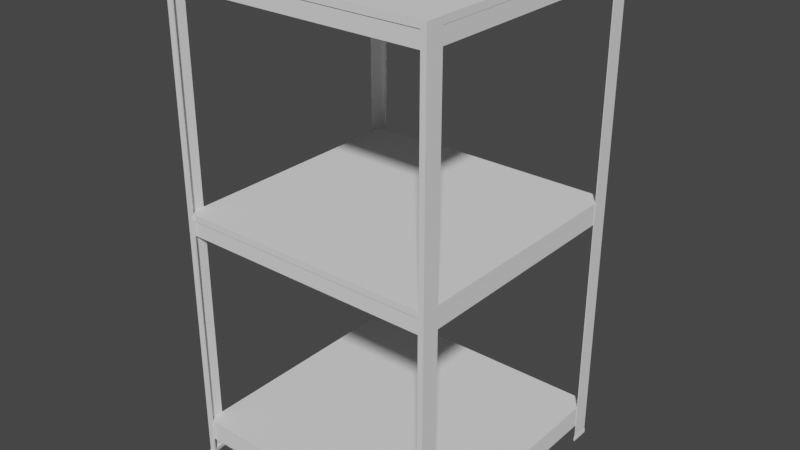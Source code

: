 # Source: industrial_shelving_a.blend  (saved by Blender 3.6.11; exported with 4.5.12 LTS)
import bpy
from mathutils import Matrix  # noqa: F401  (used for matrix-valued properties, if any)

bpy.ops.wm.read_factory_settings(use_empty=True)
scene = bpy.context.scene
scene.name = 'Scene'

# ---- collections
col_collection = bpy.data.collections.new('Collection'); scene.collection.children.link(col_collection)

# ---- world
world_world = bpy.data.worlds.new('World'); scene.world = world_world
world_world.use_nodes = True; world_world.node_tree.nodes.clear()
_N = world_world.node_tree.nodes; _L = world_world.node_tree.links
n0 = _N.new('ShaderNodeOutputWorld'); n0.name = 'World Output'; n0.location = (300, 300)
n1 = _N.new('ShaderNodeBackground'); n1.name = 'Background'; n1.location = (10, 300)
n1.inputs[0].default_value = (0.05088, 0.05088, 0.05088, 1.0)
_L.new(n1.outputs[0], n0.inputs[0])
n0.is_active_output = True
world_world.color = (0.05088, 0.05088, 0.05088)
world_world.use_sun_shadow = False
world_world.sun_shadow_jitter_overblur = 0.0

# ---- meshes
me_industrial_shelving_02 = bpy.data.meshes.new('industrial_shelving_02')
me_industrial_shelving_02.from_pydata([(-0.9838, 0.01581, 0.3057), (-0.9838, 0.0, 0.3057), (-0.9838, 0.0166, 0.304), (-1.004, 1.83, 0.2635), (-0.9635, 1.83, 0.304), (-1.004, 1.83, 0.304), (-0.9635, 0.0166, 0.304), (-1.004, 0.0166, 0.304), (-1.004, 0.0166, 0.2635), (-0.9818, 0.0166, 0.3), (-0.9818, 1.83, 0.3), (-0.9838, 1.83, 0.304), (-1.0, 1.83, 0.2635), (-0.9635, 1.83, 0.3), (-1.0, 1.83, 0.3), (-0.9635, 0.0166, 0.3), (-1.0, 0.0166, 0.3), (-1.0, 0.0166, 0.2635), (-1.006, 0.0, 0.3057), (-0.9618, 0.0, 0.3057), (-1.006, 0.01581, 0.3057), (-1.006, 0.0, 0.2618), (-1.006, 0.01581, 0.2618), (-0.9618, 0.01581, 0.3057), (-0.9848, 0.0, 0.2848), (-0.9618, 0.0, 0.2983), (-0.9848, 0.01581, 0.2848), (-0.9983, 0.0, 0.2618), (-0.9983, 0.01581, 0.2618), (-0.9618, 0.01581, 0.2983), (-0.9742, 0.0, 0.2924), (-0.9924, 0.0, 0.2742), (-0.9924, 0.01581, 0.2742), (-0.9742, 0.01581, 0.2924), (-1.004, 1.83, 0.2838), (-1.004, 0.0166, 0.2838), (-1.0, 1.83, 0.2818), (-1.0, 0.0166, 0.2818), (-1.006, 0.0, 0.2838), (-1.006, 0.01581, 0.2838), (0.9838, 0.01581, 0.3057), (0.9838, 0.0, 0.3057), (0.9838, 0.0166, 0.304), (1.004, 1.83, 0.2635), (0.9635, 1.83, 0.304), (1.004, 1.83, 0.304), (0.9635, 0.0166, 0.304), (1.004, 0.0166, 0.304), (1.004, 0.0166, 0.2635), (0.9818, 0.0166, 0.3), (0.9818, 1.83, 0.3), (0.9838, 1.83, 0.304), (1.0, 1.83, 0.2635), (0.9635, 1.83, 0.3), (1.0, 1.83, 0.3), (0.9635, 0.0166, 0.3), (1.0, 0.0166, 0.3), (1.0, 0.0166, 0.2635), (1.006, 0.0, 0.3057), (0.9618, 0.0, 0.3057), (1.006, 0.01581, 0.3057), (1.006, 0.0, 0.2618), (1.006, 0.01581, 0.2618), (0.9618, 0.01581, 0.3057), (0.9848, 0.0, 0.2848), (0.9618, 0.0, 0.2983), (0.9848, 0.01581, 0.2848), (0.9983, 0.0, 0.2618), (0.9983, 0.01581, 0.2618), (0.9618, 0.01581, 0.2983), (0.9742, 0.0, 0.2924), (0.9924, 0.0, 0.2742), (0.9924, 0.01581, 0.2742), (0.9742, 0.01581, 0.2924), (1.004, 1.83, 0.2838), (1.004, 0.0166, 0.2838), (1.0, 1.83, 0.2818), (1.0, 0.0166, 0.2818), (1.006, 0.0, 0.2838), (1.006, 0.01581, 0.2838), (-0.9838, 0.01581, -0.3057), (-0.9838, 0.0, -0.3057), (-0.9838, 0.0166, -0.304), (-1.004, 1.83, -0.2635), (-0.9635, 1.83, -0.304), (-1.004, 1.83, -0.304), (-0.9635, 0.0166, -0.304), (-1.004, 0.0166, -0.304), (-1.004, 0.0166, -0.2635), (-0.9818, 0.0166, -0.3), (-0.9818, 1.83, -0.3), (-0.9838, 1.83, -0.304), (-1.0, 1.83, -0.2635), (-0.9635, 1.83, -0.3), (-1.0, 1.83, -0.3), (-0.9635, 0.0166, -0.3), (-1.0, 0.0166, -0.3), (-1.0, 0.0166, -0.2635), (-1.006, 0.0, -0.3057), (-0.9618, 0.0, -0.3057), (-1.006, 0.01581, -0.3057), (-1.006, 0.0, -0.2618), (-1.006, 0.01581, -0.2618), (-0.9618, 0.01581, -0.3057), (-0.9848, 0.0, -0.2848), (-0.9618, 0.0, -0.2983), (-0.9848, 0.01581, -0.2848), (-0.9983, 0.0, -0.2618), (-0.9983, 0.01581, -0.2618), (-0.9618, 0.01581, -0.2983), (-0.9742, 0.0, -0.2924), (-0.9924, 0.0, -0.2742), (-0.9924, 0.01581, -0.2742), (-0.9742, 0.01581, -0.2924), (-1.004, 1.83, -0.2838), (-1.004, 0.0166, -0.2838), (-1.0, 1.83, -0.2818), (-1.0, 0.0166, -0.2818), (-1.006, 0.0, -0.2838), (-1.006, 0.01581, -0.2838), (0.9838, 0.01581, -0.3057), (0.9838, 0.0, -0.3057), (0.9838, 0.0166, -0.304), (1.004, 1.83, -0.2635), (0.9635, 1.83, -0.304), (1.004, 1.83, -0.304), (0.9635, 0.0166, -0.304), (1.004, 0.0166, -0.304), (1.004, 0.0166, -0.2635), (0.9818, 0.0166, -0.3), (0.9818, 1.83, -0.3), (0.9838, 1.83, -0.304), (1.0, 1.83, -0.2635), (0.9635, 1.83, -0.3), (1.0, 1.83, -0.3), (0.9635, 0.0166, -0.3), (1.0, 0.0166, -0.3), (1.0, 0.0166, -0.2635), (1.006, 0.0, -0.3057), (0.9618, 0.0, -0.3057), (1.006, 0.01581, -0.3057), (1.006, 0.0, -0.2618), (1.006, 0.01581, -0.2618), (0.9618, 0.01581, -0.3057), (0.9848, 0.0, -0.2848), (0.9618, 0.0, -0.2983), (0.9848, 0.01581, -0.2848), (0.9983, 0.0, -0.2618), (0.9983, 0.01581, -0.2618), (0.9618, 0.01581, -0.2983), (0.9742, 0.0, -0.2924), (0.9924, 0.0, -0.2742), (0.9924, 0.01581, -0.2742), (0.9742, 0.01581, -0.2924), (1.004, 1.83, -0.2838), (1.004, 0.0166, -0.2838), (1.0, 1.83, -0.2818), (1.0, 0.0166, -0.2818), (1.006, 0.0, -0.2838), (1.006, 0.01581, -0.2838), (-0.01539, 1.759, 0.28), (-0.01539, 1.805, 0.28), (-0.01539, 1.759, -0.28), (-0.01539, 1.805, -0.28), (0.01539, 1.759, 0.28), (0.01539, 1.805, 0.28), (0.01539, 1.759, -0.28), (0.01539, 1.805, -0.28), (-1.0, 1.83, -0.3), (1.0, 1.83, 0.3), (1.0, 1.83, -0.3), (-1.0, 1.83, 0.3), (-1.0, 1.805, -0.3), (1.0, 1.805, -0.3), (1.0, 1.805, 0.3), (-1.0, 1.805, 0.3), (-0.9979, 1.749, -0.2979), (0.9979, 1.749, -0.2979), (-0.98, 1.749, -0.28), (0.98, 1.749, -0.28), (-0.9979, 1.805, -0.2979), (0.9979, 1.805, -0.2979), (-0.98, 1.791, -0.28), (0.98, 1.791, -0.28), (-0.9703, 1.805, -0.2703), (0.9703, 1.805, -0.2703), (-0.9703, 1.795, -0.2703), (0.9703, 1.795, -0.2703), (-0.9979, 1.749, 0.2979), (0.9979, 1.749, 0.2979), (-0.98, 1.749, 0.28), (0.98, 1.749, 0.28), (-0.9979, 1.805, 0.2979), (0.9979, 1.805, 0.2979), (-0.98, 1.791, 0.28), (0.98, 1.791, 0.28), (-0.9703, 1.805, 0.2703), (0.9703, 1.805, 0.2703), (-0.9703, 1.795, 0.2703), (0.9703, 1.795, 0.2703), (-0.01539, 0.9184, 0.28), (-0.01539, 0.9652, 0.28), (-0.01539, 0.9184, -0.28), (-0.01539, 0.9652, -0.28), (0.01539, 0.9184, 0.28), (0.01539, 0.9652, 0.28), (0.01539, 0.9184, -0.28), (0.01539, 0.9652, -0.28), (-1.0, 0.9898, -0.3), (1.0, 0.9898, 0.3), (1.0, 0.9898, -0.3), (-1.0, 0.9898, 0.3), (-1.0, 0.9652, -0.3), (1.0, 0.9652, -0.3), (1.0, 0.9652, 0.3), (-1.0, 0.9652, 0.3), (-0.9979, 0.9085, -0.2979), (0.9979, 0.9085, -0.2979), (-0.98, 0.9085, -0.28), (0.98, 0.9085, -0.28), (-0.9979, 0.9652, -0.2979), (0.9979, 0.9652, -0.2979), (-0.98, 0.9506, -0.28), (0.98, 0.9506, -0.28), (-0.9703, 0.9652, -0.2703), (0.9703, 0.9652, -0.2703), (-0.9703, 0.9549, -0.2703), (0.9703, 0.9549, -0.2703), (-0.9979, 0.9085, 0.2979), (0.9979, 0.9085, 0.2979), (-0.98, 0.9085, 0.28), (0.98, 0.9085, 0.28), (-0.9979, 0.9652, 0.2979), (0.9979, 0.9652, 0.2979), (-0.98, 0.9506, 0.28), (0.98, 0.9506, 0.28), (-0.9703, 0.9652, 0.2703), (0.9703, 0.9652, 0.2703), (-0.9703, 0.9549, 0.2703), (0.9703, 0.9549, 0.2703), (-0.01539, 0.07818, 0.28), (-0.01539, 0.125, 0.28), (-0.01539, 0.07818, -0.28), (-0.01539, 0.125, -0.28), (0.01539, 0.07818, 0.28), (0.01539, 0.125, 0.28), (0.01539, 0.07818, -0.28), (0.01539, 0.125, -0.28), (-1.0, 0.1496, -0.3), (1.0, 0.1496, 0.3), (1.0, 0.1496, -0.3), (-1.0, 0.1496, 0.3), (-1.0, 0.125, -0.3), (1.0, 0.125, -0.3), (1.0, 0.125, 0.3), (-1.0, 0.125, 0.3), (-0.9979, 0.06834, -0.2979), (0.9979, 0.06834, -0.2979), (-0.98, 0.06834, -0.28), (0.98, 0.06834, -0.28), (-0.9979, 0.125, -0.2979), (0.9979, 0.125, -0.2979), (-0.98, 0.1104, -0.28), (0.98, 0.1104, -0.28), (-0.9703, 0.125, -0.2703), (0.9703, 0.125, -0.2703), (-0.9703, 0.1147, -0.2703), (0.9703, 0.1147, -0.2703), (-0.9979, 0.06834, 0.2979), (0.9979, 0.06834, 0.2979), (-0.98, 0.06834, 0.28), (0.98, 0.06834, 0.28), (-0.9979, 0.125, 0.2979), (0.9979, 0.125, 0.2979), (-0.98, 0.1104, 0.28), (0.98, 0.1104, 0.28), (-0.9703, 0.125, 0.2703), (0.9703, 0.125, 0.2703), (-0.9703, 0.1147, 0.2703), (0.9703, 0.1147, 0.2703), (-0.01539, 1.759, 0.28), (-0.01539, 1.805, 0.28), (-0.01539, 1.805, -0.28), (-0.01539, 1.759, -0.28), (0.01539, 1.759, -0.28), (0.01539, 1.805, -0.28), (0.01539, 1.805, 0.28), (0.01539, 1.759, 0.28), (-0.01539, 0.9184, 0.28), (-0.01539, 0.9652, 0.28), (-0.01539, 0.9652, -0.28), (-0.01539, 0.9184, -0.28), (0.01539, 0.9184, -0.28), (0.01539, 0.9652, -0.28), (0.01539, 0.9652, 0.28), (0.01539, 0.9184, 0.28), (-0.01539, 0.07818, 0.28), (-0.01539, 0.125, 0.28), (-0.01539, 0.125, -0.28), (-0.01539, 0.07818, -0.28), (0.01539, 0.07818, -0.28), (0.01539, 0.125, -0.28), (0.01539, 0.125, 0.28), (0.01539, 0.07818, 0.28)], [], [(2, 11, 5, 7), (35, 34, 3, 8), (8, 17, 28, 22), (31, 38, 21, 27), (9, 16, 14, 10), (37, 17, 12, 36), (15, 9, 10, 13), (35, 8, 22, 39), (3, 34, 36, 12), (4, 6, 15, 13), (11, 4, 13, 10), (5, 11, 10, 14), (34, 5, 14, 36), (15, 6, 23, 29), (9, 15, 29, 33), (8, 3, 12, 17), (38, 39, 22, 21), (1, 0, 20, 18), (31, 27, 28, 32), (30, 24, 26, 33), (21, 22, 28, 27), (23, 19, 25, 29), (18, 20, 39, 38), (2, 7, 20, 0), (6, 2, 0, 23), (37, 16, 26, 32), (19, 23, 0, 1), (30, 25, 19, 1), (25, 30, 33, 29), (24, 31, 32, 26), (6, 4, 11, 2), (7, 35, 39, 20), (16, 37, 36, 14), (7, 5, 34, 35), (17, 37, 32, 28), (16, 9, 33, 26), (24, 30, 1, 18), (24, 18, 38, 31), (42, 47, 45, 51), (75, 48, 43, 74), (48, 62, 68, 57), (71, 67, 61, 78), (49, 50, 54, 56), (77, 76, 52, 57), (55, 53, 50, 49), (75, 79, 62, 48), (43, 52, 76, 74), (44, 53, 55, 46), (51, 50, 53, 44), (45, 54, 50, 51), (74, 76, 54, 45), (55, 69, 63, 46), (49, 73, 69, 55), (48, 57, 52, 43), (78, 61, 62, 79), (41, 58, 60, 40), (71, 72, 68, 67), (70, 73, 66, 64), (61, 67, 68, 62), (63, 69, 65, 59), (58, 78, 79, 60), (42, 40, 60, 47), (46, 63, 40, 42), (77, 72, 66, 56), (59, 41, 40, 63), (70, 41, 59, 65), (65, 69, 73, 70), (64, 66, 72, 71), (46, 42, 51, 44), (47, 60, 79, 75), (56, 54, 76, 77), (47, 75, 74, 45), (57, 68, 72, 77), (56, 66, 73, 49), (64, 58, 41, 70), (64, 71, 78, 58), (82, 87, 85, 91), (115, 88, 83, 114), (88, 102, 108, 97), (111, 107, 101, 118), (89, 90, 94, 96), (117, 116, 92, 97), (95, 93, 90, 89), (115, 119, 102, 88), (83, 92, 116, 114), (84, 93, 95, 86), (91, 90, 93, 84), (85, 94, 90, 91), (114, 116, 94, 85), (95, 109, 103, 86), (89, 113, 109, 95), (88, 97, 92, 83), (118, 101, 102, 119), (81, 98, 100, 80), (111, 112, 108, 107), (110, 113, 106, 104), (101, 107, 108, 102), (103, 109, 105, 99), (98, 118, 119, 100), (82, 80, 100, 87), (86, 103, 80, 82), (117, 112, 106, 96), (99, 81, 80, 103), (110, 81, 99, 105), (105, 109, 113, 110), (104, 106, 112, 111), (86, 82, 91, 84), (87, 100, 119, 115), (96, 94, 116, 117), (87, 115, 114, 85), (97, 108, 112, 117), (96, 106, 113, 89), (104, 98, 81, 110), (104, 111, 118, 98), (122, 131, 125, 127), (155, 154, 123, 128), (128, 137, 148, 142), (151, 158, 141, 147), (129, 136, 134, 130), (157, 137, 132, 156), (135, 129, 130, 133), (155, 128, 142, 159), (123, 154, 156, 132), (124, 126, 135, 133), (131, 124, 133, 130), (125, 131, 130, 134), (154, 125, 134, 156), (135, 126, 143, 149), (129, 135, 149, 153), (128, 123, 132, 137), (158, 159, 142, 141), (121, 120, 140, 138), (151, 147, 148, 152), (150, 144, 146, 153), (141, 142, 148, 147), (143, 139, 145, 149), (138, 140, 159, 158), (122, 127, 140, 120), (126, 122, 120, 143), (157, 136, 146, 152), (139, 143, 120, 121), (150, 145, 139, 121), (145, 150, 153, 149), (144, 151, 152, 146), (126, 124, 131, 122), (127, 155, 159, 140), (136, 157, 156, 134), (127, 125, 154, 155), (137, 157, 152, 148), (136, 129, 153, 146), (144, 150, 121, 138), (144, 138, 158, 151), (280, 281, 282, 283), (284, 285, 286, 287), (283, 284, 287, 280), (174, 169, 171, 175), (172, 168, 170, 173), (173, 170, 169, 174), (170, 168, 171, 169), (175, 171, 168, 172), (174, 175, 172, 173), (184, 196, 198, 186), (184, 185, 181, 180), (184, 180, 192, 196), (182, 183, 187, 186), (191, 195, 183, 179), (189, 177, 181, 193), (199, 197, 185, 187), (176, 177, 179, 178), (186, 198, 194, 182), (178, 179, 183, 182), (178, 190, 188, 176), (176, 180, 181, 177), (182, 194, 190, 178), (176, 188, 192, 180), (186, 187, 185, 184), (189, 191, 179, 177), (185, 197, 193, 181), (197, 196, 192, 193), (194, 198, 199, 195), (188, 190, 191, 189), (190, 194, 195, 191), (188, 189, 193, 192), (198, 196, 197, 199), (195, 199, 187, 183), (288, 289, 290, 291), (292, 293, 294, 295), (291, 292, 295, 288), (214, 209, 211, 215), (212, 208, 210, 213), (213, 210, 209, 214), (210, 208, 211, 209), (215, 211, 208, 212), (214, 215, 212, 213), (224, 236, 238, 226), (224, 225, 221, 220), (224, 220, 232, 236), (222, 223, 227, 226), (231, 235, 223, 219), (229, 217, 221, 233), (239, 237, 225, 227), (216, 217, 219, 218), (226, 238, 234, 222), (218, 219, 223, 222), (218, 230, 228, 216), (216, 220, 221, 217), (222, 234, 230, 218), (216, 228, 232, 220), (226, 227, 225, 224), (229, 231, 219, 217), (225, 237, 233, 221), (237, 236, 232, 233), (234, 238, 239, 235), (228, 230, 231, 229), (230, 234, 235, 231), (228, 229, 233, 232), (238, 236, 237, 239), (235, 239, 227, 223), (296, 297, 298, 299), (300, 301, 302, 303), (299, 300, 303, 296), (254, 249, 251, 255), (252, 248, 250, 253), (253, 250, 249, 254), (250, 248, 251, 249), (255, 251, 248, 252), (254, 255, 252, 253), (264, 276, 278, 266), (264, 265, 261, 260), (264, 260, 272, 276), (262, 263, 267, 266), (271, 275, 263, 259), (269, 257, 261, 273), (279, 277, 265, 267), (256, 257, 259, 258), (266, 278, 274, 262), (258, 259, 263, 262), (258, 270, 268, 256), (256, 260, 261, 257), (262, 274, 270, 258), (256, 268, 272, 260), (266, 267, 265, 264), (269, 271, 259, 257), (265, 277, 273, 261), (277, 276, 272, 273), (274, 278, 279, 275), (268, 270, 271, 269), (270, 274, 275, 271), (268, 269, 273, 272), (278, 276, 277, 279), (275, 279, 267, 263), (281, 280, 160, 161), (282, 281, 161, 163), (283, 282, 163, 162), (284, 283, 162, 166), (285, 284, 166, 167), (286, 285, 167, 165), (287, 286, 165, 164), (280, 287, 164, 160), (289, 288, 200, 201), (290, 289, 201, 203), (291, 290, 203, 202), (292, 291, 202, 206), (293, 292, 206, 207), (294, 293, 207, 205), (295, 294, 205, 204), (288, 295, 204, 200), (297, 296, 240, 241), (298, 297, 241, 243), (299, 298, 243, 242), (300, 299, 242, 246), (301, 300, 246, 247), (302, 301, 247, 245), (303, 302, 245, 244), (296, 303, 244, 240)])
_uv = me_industrial_shelving_02.uv_layers.new(name='UVMap')
_uv.uv.foreach_set('vector', [0.9645, 0.3547, 0.9645, 0.004886, 0.9684, 0.004886, 0.9684, 0.3547, 0.9723, 0.3547, 0.9723, 0.004886, 0.9762, 0.004886, 0.9762, 0.3547, 0.9883, 0.2413, 0.9883, 0.2422, 0.9879, 0.2422, 0.9879, 0.2409, 0.3814, 0.5593, 0.3789, 0.5611, 0.3789, 0.5569, 0.3803, 0.5569, 0.3626, 0.6554, 0.3626, 0.6519, 0.7125, 0.6519, 0.7125, 0.6554, 0.3626, 0.6484, 0.3626, 0.6449, 0.7125, 0.6449, 0.7125, 0.6484, 0.3626, 0.6589, 0.3626, 0.6554, 0.7125, 0.6554, 0.7125, 0.6589, 0.9882, 0.3392, 0.9882, 0.3434, 0.9878, 0.3434, 0.9878, 0.3392, 0.3704, 0.5987, 0.3665, 0.5987, 0.3669, 0.5979, 0.3704, 0.5979, 0.9606, 0.004886, 0.9606, 0.3547, 0.9598, 0.3547, 0.9598, 0.004886, 0.3626, 0.5948, 0.3626, 0.5909, 0.3634, 0.5909, 0.3634, 0.5944, 0.3626, 0.5987, 0.3626, 0.5948, 0.3634, 0.5944, 0.3634, 0.5979, 0.3665, 0.5987, 0.3626, 0.5987, 0.3634, 0.5979, 0.3669, 0.5979, 0.9883, 0.2528, 0.9883, 0.2537, 0.9879, 0.254, 0.9879, 0.2527, 0.9903, 0.2499, 0.9883, 0.2528, 0.9879, 0.2527, 0.9882, 0.2501, 0.9762, 0.3547, 0.9762, 0.004886, 0.9769, 0.004886, 0.9769, 0.3547, 0.9848, 0.3392, 0.9878, 0.3392, 0.9878, 0.3434, 0.9848, 0.3434, 0.9848, 0.331, 0.9878, 0.331, 0.9878, 0.3351, 0.9848, 0.3351, 0.9852, 0.245, 0.985, 0.2424, 0.9879, 0.2422, 0.9882, 0.2448, 0.9852, 0.2499, 0.9853, 0.2475, 0.9884, 0.2475, 0.9882, 0.2501, 0.9849, 0.241, 0.9879, 0.2409, 0.9879, 0.2422, 0.985, 0.2424, 0.9879, 0.254, 0.9849, 0.2539, 0.985, 0.2525, 0.9879, 0.2527, 0.9848, 0.3351, 0.9878, 0.3351, 0.9878, 0.3392, 0.9848, 0.3392, 0.9882, 0.331, 0.9882, 0.3351, 0.9878, 0.3351, 0.9878, 0.331, 0.9882, 0.3269, 0.9882, 0.331, 0.9878, 0.331, 0.9878, 0.3269, 0.9903, 0.245, 0.9928, 0.2474, 0.9884, 0.2475, 0.9882, 0.2448, 0.9848, 0.3269, 0.9878, 0.3269, 0.9878, 0.331, 0.9848, 0.331, 0.3849, 0.5628, 0.3873, 0.5639, 0.3873, 0.5653, 0.3831, 0.5653, 0.985, 0.2525, 0.9852, 0.2499, 0.9882, 0.2501, 0.9879, 0.2527, 0.9853, 0.2475, 0.9852, 0.245, 0.9882, 0.2448, 0.9884, 0.2475, 0.9606, 0.3547, 0.9606, 0.004886, 0.9645, 0.004886, 0.9645, 0.3547, 0.9882, 0.3351, 0.9882, 0.3392, 0.9878, 0.3392, 0.9878, 0.3351, 0.3626, 0.6519, 0.3626, 0.6484, 0.7125, 0.6484, 0.7125, 0.6519, 0.9684, 0.3547, 0.9684, 0.004886, 0.9723, 0.004886, 0.9723, 0.3547, 0.9883, 0.2422, 0.9903, 0.245, 0.9882, 0.2448, 0.9879, 0.2422, 0.9928, 0.2474, 0.9903, 0.2499, 0.9882, 0.2501, 0.9884, 0.2475, 0.3829, 0.5613, 0.3849, 0.5628, 0.3831, 0.5653, 0.3789, 0.5653, 0.3829, 0.5613, 0.3789, 0.5653, 0.3789, 0.5611, 0.3814, 0.5593, 0.9473, 0.3548, 0.9434, 0.3548, 0.9434, 0.00488, 0.9473, 0.00488, 0.9395, 0.3548, 0.9356, 0.3548, 0.9356, 0.00488, 0.9395, 0.00488, 0.9915, 0.2833, 0.9919, 0.283, 0.9919, 0.2843, 0.9915, 0.2842, 0.3848, 0.5808, 0.3872, 0.5819, 0.3872, 0.5833, 0.383, 0.5833, 0.004881, 0.6084, 0.3548, 0.6084, 0.3548, 0.6119, 0.004881, 0.6119, 0.004881, 0.6154, 0.3548, 0.6154, 0.3548, 0.6189, 0.004881, 0.6189, 0.004881, 0.6049, 0.3548, 0.6049, 0.3548, 0.6084, 0.004881, 0.6084, 0.3886, 0.535, 0.3882, 0.535, 0.3882, 0.5309, 0.3886, 0.5309, 0.3704, 0.6069, 0.3704, 0.6077, 0.3669, 0.6077, 0.3665, 0.6069, 0.9512, 0.00488, 0.952, 0.00488, 0.952, 0.3548, 0.9512, 0.3548, 0.3626, 0.6108, 0.3634, 0.6112, 0.3634, 0.6147, 0.3626, 0.6147, 0.3626, 0.6069, 0.3634, 0.6077, 0.3634, 0.6112, 0.3626, 0.6108, 0.3665, 0.6069, 0.3669, 0.6077, 0.3634, 0.6077, 0.3626, 0.6069, 0.9915, 0.2948, 0.9918, 0.2947, 0.9918, 0.296, 0.9914, 0.2957, 0.9894, 0.292, 0.9915, 0.2922, 0.9918, 0.2947, 0.9915, 0.2948, 0.9356, 0.3548, 0.9348, 0.3548, 0.9348, 0.00488, 0.9356, 0.00488, 0.3851, 0.535, 0.3851, 0.5309, 0.3882, 0.5309, 0.3882, 0.535, 0.3851, 0.5432, 0.3851, 0.5391, 0.3882, 0.5391, 0.3882, 0.5432, 0.9946, 0.287, 0.9915, 0.2868, 0.9919, 0.2843, 0.9947, 0.2845, 0.9946, 0.292, 0.9915, 0.2922, 0.9913, 0.2895, 0.9945, 0.2895, 0.9948, 0.2831, 0.9947, 0.2845, 0.9919, 0.2843, 0.9919, 0.283, 0.9918, 0.296, 0.9918, 0.2947, 0.9948, 0.2946, 0.9948, 0.296, 0.3851, 0.5391, 0.3851, 0.535, 0.3882, 0.535, 0.3882, 0.5391, 0.3886, 0.5432, 0.3882, 0.5432, 0.3882, 0.5391, 0.3886, 0.5391, 0.3886, 0.5474, 0.3882, 0.5474, 0.3882, 0.5432, 0.3886, 0.5432, 0.9895, 0.287, 0.9915, 0.2868, 0.9913, 0.2895, 0.987, 0.2894, 0.3851, 0.5474, 0.3851, 0.5432, 0.3882, 0.5432, 0.3882, 0.5474, 0.3813, 0.5773, 0.3787, 0.5791, 0.3787, 0.5749, 0.3802, 0.5749, 0.9948, 0.2946, 0.9918, 0.2947, 0.9915, 0.2922, 0.9946, 0.292, 0.9945, 0.2895, 0.9913, 0.2895, 0.9915, 0.2868, 0.9946, 0.287, 0.9512, 0.3548, 0.9473, 0.3548, 0.9473, 0.00488, 0.9512, 0.00488, 0.3886, 0.5391, 0.3882, 0.5391, 0.3882, 0.535, 0.3886, 0.535, 0.004881, 0.6119, 0.3548, 0.6119, 0.3548, 0.6154, 0.004881, 0.6154, 0.9434, 0.3548, 0.9395, 0.3548, 0.9395, 0.00488, 0.9434, 0.00488, 0.9915, 0.2842, 0.9919, 0.2843, 0.9915, 0.2868, 0.9895, 0.287, 0.987, 0.2894, 0.9913, 0.2895, 0.9915, 0.2922, 0.9894, 0.292, 0.3828, 0.5793, 0.3787, 0.5833, 0.3787, 0.5791, 0.3813, 0.5773, 0.3828, 0.5793, 0.3848, 0.5808, 0.383, 0.5833, 0.3787, 0.5833, 0.004879, 0.5434, 0.004879, 0.5395, 0.3547, 0.5395, 0.3547, 0.5434, 0.004879, 0.5356, 0.004879, 0.5317, 0.3547, 0.5317, 0.3547, 0.5356, 0.9882, 0.3176, 0.9878, 0.318, 0.9878, 0.3166, 0.9881, 0.3167, 0.3652, 0.563, 0.364, 0.5653, 0.3626, 0.5653, 0.3626, 0.5611, 0.00488, 0.6304, 0.3548, 0.6304, 0.3548, 0.6339, 0.00488, 0.6339, 0.00488, 0.6374, 0.3548, 0.6374, 0.3548, 0.6409, 0.00488, 0.6409, 0.00488, 0.6269, 0.3548, 0.6269, 0.3548, 0.6304, 0.00488, 0.6304, 0.366, 0.535, 0.3656, 0.535, 0.3656, 0.5309, 0.366, 0.5309, 0.3782, 0.5929, 0.379, 0.5929, 0.379, 0.5964, 0.3782, 0.5968, 0.3547, 0.5473, 0.3547, 0.548, 0.004879, 0.548, 0.004879, 0.5473, 0.3821, 0.6007, 0.3825, 0.5999, 0.386, 0.5999, 0.386, 0.6007, 0.3782, 0.6007, 0.379, 0.5999, 0.3825, 0.5999, 0.3821, 0.6007, 0.3782, 0.5968, 0.379, 0.5964, 0.379, 0.5999, 0.3782, 0.6007, 0.9881, 0.3061, 0.9878, 0.3062, 0.9878, 0.3049, 0.9882, 0.3053, 0.9901, 0.309, 0.9881, 0.3087, 0.9878, 0.3062, 0.9881, 0.3061, 0.004879, 0.5317, 0.004879, 0.5309, 0.3547, 0.5309, 0.3547, 0.5317, 0.3625, 0.535, 0.3625, 0.5309, 0.3656, 0.5309, 0.3656, 0.535, 0.3625, 0.5432, 0.3625, 0.5391, 0.3656, 0.5391, 0.3656, 0.5432, 0.985, 0.3139, 0.9881, 0.3141, 0.9878, 0.3166, 0.9848, 0.3165, 0.985, 0.3089, 0.9881, 0.3087, 0.9883, 0.3114, 0.9851, 0.3114, 0.9848, 0.3179, 0.9848, 0.3165, 0.9878, 0.3166, 0.9878, 0.318, 0.9878, 0.3049, 0.9878, 0.3062, 0.9849, 0.3063, 0.9848, 0.3049, 0.3625, 0.5391, 0.3625, 0.535, 0.3656, 0.535, 0.3656, 0.5391, 0.366, 0.5432, 0.3656, 0.5432, 0.3656, 0.5391, 0.366, 0.5391, 0.366, 0.5474, 0.3656, 0.5474, 0.3656, 0.5432, 0.366, 0.5432, 0.9901, 0.3139, 0.9881, 0.3141, 0.9883, 0.3114, 0.9926, 0.3114, 0.3625, 0.5474, 0.3625, 0.5432, 0.3656, 0.5432, 0.3656, 0.5474, 0.3687, 0.5594, 0.3668, 0.5569, 0.3711, 0.5569, 0.3711, 0.5583, 0.9849, 0.3063, 0.9878, 0.3062, 0.9881, 0.3087, 0.985, 0.3089, 0.9851, 0.3114, 0.9883, 0.3114, 0.9881, 0.3141, 0.985, 0.3139, 0.004879, 0.5473, 0.004879, 0.5434, 0.3547, 0.5434, 0.3547, 0.5473, 0.366, 0.5391, 0.3656, 0.5391, 0.3656, 0.535, 0.366, 0.535, 0.00488, 0.6339, 0.3548, 0.6339, 0.3548, 0.6374, 0.00488, 0.6374, 0.004879, 0.5395, 0.004879, 0.5356, 0.3547, 0.5356, 0.3547, 0.5395, 0.9881, 0.3167, 0.9878, 0.3166, 0.9881, 0.3141, 0.9901, 0.3139, 0.9926, 0.3114, 0.9883, 0.3114, 0.9881, 0.3087, 0.9901, 0.309, 0.3666, 0.5609, 0.3626, 0.5569, 0.3668, 0.5569, 0.3687, 0.5594, 0.3666, 0.5609, 0.3652, 0.563, 0.3626, 0.5611, 0.3626, 0.5569, 0.00488, 0.5616, 0.3548, 0.5616, 0.3548, 0.5655, 0.00488, 0.5655, 0.00488, 0.5694, 0.3548, 0.5694, 0.3548, 0.5733, 0.00488, 0.5733, 0.9883, 0.2633, 0.9882, 0.2642, 0.9879, 0.2642, 0.9879, 0.2629, 0.3649, 0.5788, 0.3667, 0.5813, 0.3625, 0.5813, 0.3625, 0.5799, 0.004884, 0.5934, 0.004884, 0.5899, 0.3547, 0.5899, 0.3547, 0.5934, 0.004884, 0.5864, 0.004884, 0.5829, 0.3547, 0.5829, 0.3547, 0.5864, 0.004884, 0.5969, 0.004884, 0.5934, 0.3547, 0.5934, 0.3547, 0.5969, 0.3773, 0.5432, 0.3773, 0.5474, 0.3769, 0.5474, 0.3769, 0.5432, 0.379, 0.6089, 0.379, 0.6128, 0.3782, 0.6124, 0.3782, 0.6089, 0.3548, 0.5577, 0.00488, 0.5577, 0.00488, 0.5569, 0.3548, 0.5569, 0.3751, 0.6167, 0.3712, 0.6167, 0.3712, 0.6159, 0.3747, 0.6159, 0.379, 0.6167, 0.3751, 0.6167, 0.3747, 0.6159, 0.3782, 0.6159, 0.379, 0.6128, 0.379, 0.6167, 0.3782, 0.6159, 0.3782, 0.6124, 0.9883, 0.2748, 0.9883, 0.2757, 0.9879, 0.276, 0.9879, 0.2747, 0.9903, 0.2719, 0.9883, 0.2748, 0.9879, 0.2747, 0.9882, 0.2721, 0.00488, 0.5733, 0.3548, 0.5733, 0.3548, 0.574, 0.00488, 0.574, 0.3738, 0.5432, 0.3769, 0.5432, 0.3769, 0.5474, 0.3738, 0.5474, 0.3738, 0.535, 0.3769, 0.535, 0.3769, 0.5391, 0.3738, 0.5391, 0.9852, 0.267, 0.985, 0.2644, 0.9879, 0.2642, 0.9882, 0.2668, 0.9852, 0.2719, 0.9853, 0.2695, 0.9884, 0.2694, 0.9882, 0.2721, 0.9849, 0.263, 0.9879, 0.2629, 0.9879, 0.2642, 0.985, 0.2644, 0.9879, 0.276, 0.9849, 0.2759, 0.985, 0.2745, 0.9879, 0.2747, 0.3738, 0.5391, 0.3769, 0.5391, 0.3769, 0.5432, 0.3738, 0.5432, 0.3773, 0.535, 0.3773, 0.5391, 0.3769, 0.5391, 0.3769, 0.535, 0.3773, 0.5309, 0.3773, 0.535, 0.3769, 0.535, 0.3769, 0.5309, 0.9903, 0.267, 0.9927, 0.2694, 0.9884, 0.2694, 0.9882, 0.2668, 0.3738, 0.5309, 0.3769, 0.5309, 0.3769, 0.535, 0.3738, 0.535, 0.3684, 0.5753, 0.3695, 0.5729, 0.3709, 0.5729, 0.3709, 0.5771, 0.985, 0.2745, 0.9852, 0.2719, 0.9882, 0.2721, 0.9879, 0.2747, 0.9853, 0.2695, 0.9852, 0.267, 0.9882, 0.2668, 0.9884, 0.2694, 0.00488, 0.5577, 0.3548, 0.5577, 0.3548, 0.5616, 0.00488, 0.5616, 0.3773, 0.5391, 0.3773, 0.5432, 0.3769, 0.5432, 0.3769, 0.5391, 0.004884, 0.5899, 0.004884, 0.5864, 0.3547, 0.5864, 0.3547, 0.5899, 0.00488, 0.5655, 0.3548, 0.5655, 0.3548, 0.5694, 0.00488, 0.5694, 0.9882, 0.2642, 0.9903, 0.267, 0.9882, 0.2668, 0.9879, 0.2642, 0.9927, 0.2694, 0.9903, 0.2719, 0.9882, 0.2721, 0.9884, 0.2694, 0.3669, 0.5773, 0.3684, 0.5753, 0.3709, 0.5771, 0.3709, 0.5813, 0.3669, 0.5773, 0.3709, 0.5813, 0.3667, 0.5813, 0.3649, 0.5788, 0.9045, 0.623, 0.8954, 0.623, 0.8954, 0.5149, 0.9045, 0.5149, 0.9104, 0.5149, 0.9194, 0.5149, 0.9194, 0.623, 0.9104, 0.623, 0.9045, 0.5149, 0.9104, 0.5149, 0.9104, 0.623, 0.9045, 0.623, 0.3955, 0.004886, 0.3955, 0.009641, 0.009635, 0.009638, 0.009635, 0.004886, 0.009634, 0.1301, 0.009634, 0.1254, 0.3955, 0.1254, 0.3955, 0.1301, 0.4002, 0.1254, 0.3955, 0.1254, 0.3955, 0.009641, 0.4002, 0.009641, 0.3955, 0.1254, 0.009634, 0.1254, 0.009635, 0.009638, 0.3955, 0.009641, 0.004881, 0.009638, 0.009635, 0.009638, 0.009634, 0.1254, 0.00488, 0.1254, 0.4081, 0.2729, 0.7939, 0.2729, 0.7939, 0.3886, 0.4081, 0.3886, 0.8742, 0.7947, 0.8742, 0.899, 0.8723, 0.899, 0.8723, 0.7947, 0.01091, 0.8709, 0.3855, 0.8709, 0.3909, 0.8762, 0.005589, 0.8762, 0.01091, 0.6542, 0.00558, 0.6489, 0.1206, 0.6489, 0.1153, 0.6542, 0.3909, 0.695, 0.769, 0.695, 0.7671, 0.697, 0.3927, 0.697, 0.8543, 0.7929, 0.8543, 0.801, 0.7463, 0.801, 0.7463, 0.7929, 0.2426, 0.9538, 0.1277, 0.9538, 0.1277, 0.9429, 0.2426, 0.9429, 0.8524, 0.803, 0.8524, 0.805, 0.7481, 0.805, 0.7481, 0.803, 0.7843, 0.8743, 0.3991, 0.8743, 0.4026, 0.8709, 0.7809, 0.8709, 0.8723, 0.7947, 0.8723, 0.899, 0.8702, 0.9009, 0.8702, 0.7929, 0.3909, 0.6869, 0.769, 0.6869, 0.769, 0.695, 0.3909, 0.695, 0.1171, 0.9803, 0.009038, 0.9803, 0.005579, 0.9769, 0.1205, 0.9769, 0.004887, 0.7778, 0.004887, 0.7669, 0.39, 0.7669, 0.39, 0.7778, 0.8702, 0.7929, 0.8702, 0.9009, 0.8621, 0.9009, 0.8621, 0.7929, 0.9661, 0.9198, 0.8512, 0.9198, 0.8512, 0.9089, 0.9661, 0.9089, 0.3927, 0.697, 0.7671, 0.697, 0.7671, 0.699, 0.3927, 0.699, 0.7213, 0.9749, 0.7178, 0.9783, 0.6099, 0.9783, 0.6064, 0.9749, 0.9606, 0.7629, 0.9606, 0.8672, 0.9552, 0.8725, 0.9552, 0.7576, 0.01091, 0.8289, 0.3856, 0.8289, 0.3909, 0.8342, 0.005589, 0.8342, 0.7688, 0.735, 0.767, 0.737, 0.3926, 0.737, 0.3908, 0.735, 0.3907, 0.9189, 0.3873, 0.9223, 0.00904, 0.9223, 0.005583, 0.9189, 0.7688, 0.7269, 0.7688, 0.735, 0.3908, 0.735, 0.3908, 0.7269, 0.004878, 0.7469, 0.3899, 0.7469, 0.3899, 0.7578, 0.004878, 0.7578, 0.767, 0.737, 0.767, 0.739, 0.3926, 0.739, 0.3926, 0.737, 0.8543, 0.801, 0.8524, 0.803, 0.7481, 0.803, 0.7463, 0.801, 0.9104, 0.3989, 0.9194, 0.3989, 0.9194, 0.507, 0.9104, 0.507, 0.9045, 0.507, 0.8955, 0.507, 0.8955, 0.3989, 0.9045, 0.3989, 0.9104, 0.507, 0.9045, 0.507, 0.9045, 0.3989, 0.9104, 0.3989, 0.009635, 0.3981, 0.009635, 0.3934, 0.3955, 0.3934, 0.3955, 0.3981, 0.3955, 0.2729, 0.3955, 0.2776, 0.009636, 0.2776, 0.009636, 0.2729, 0.004881, 0.2776, 0.009636, 0.2776, 0.009635, 0.3934, 0.004881, 0.3934, 0.009636, 0.2776, 0.3955, 0.2776, 0.3955, 0.3934, 0.009635, 0.3934, 0.4003, 0.3934, 0.3955, 0.3934, 0.3955, 0.2776, 0.4003, 0.2776, 0.3986, 0.5209, 0.7844, 0.5209, 0.7844, 0.6366, 0.3986, 0.6366, 0.6323, 0.7869, 0.7366, 0.7869, 0.7366, 0.7889, 0.6323, 0.7889, 0.7765, 0.8342, 0.4019, 0.8342, 0.3966, 0.8289, 0.7818, 0.8289, 0.9901, 0.1152, 0.9848, 0.1205, 0.9848, 0.005583, 0.9901, 0.0109, 0.3908, 0.715, 0.7689, 0.715, 0.7671, 0.717, 0.3926, 0.717, 0.8125, 0.8129, 0.8206, 0.8129, 0.8206, 0.9209, 0.8125, 0.9209, 0.6187, 0.9429, 0.7337, 0.9429, 0.7337, 0.9538, 0.6187, 0.9538, 0.8226, 0.8147, 0.8246, 0.8147, 0.8246, 0.919, 0.8226, 0.919, 0.784, 0.9103, 0.399, 0.9103, 0.4024, 0.9069, 0.7805, 0.9069, 0.6323, 0.7889, 0.7366, 0.7889, 0.7384, 0.7909, 0.6304, 0.7909, 0.3908, 0.7069, 0.7689, 0.7069, 0.7689, 0.715, 0.3908, 0.715, 0.1316, 0.9769, 0.2397, 0.9769, 0.2432, 0.9803, 0.1281, 0.9803, 0.8579, 0.3989, 0.8689, 0.3989, 0.8689, 0.7839, 0.8579, 0.7839, 0.6304, 0.7909, 0.7384, 0.7909, 0.7384, 0.799, 0.6304, 0.799, 0.8564, 0.9598, 0.7415, 0.9598, 0.7415, 0.9489, 0.8564, 0.9489, 0.3926, 0.717, 0.7671, 0.717, 0.7671, 0.719, 0.3926, 0.719, 0.4839, 0.9783, 0.4873, 0.9749, 0.5954, 0.9749, 0.5988, 0.9783, 0.3729, 0.9629, 0.4773, 0.9629, 0.4826, 0.9682, 0.3676, 0.9682, 0.2425, 0.7869, 0.6168, 0.7869, 0.6221, 0.7922, 0.2372, 0.7922, 0.9388, 0.741, 0.9368, 0.7391, 0.9368, 0.3647, 0.9388, 0.3629, 0.7835, 0.9309, 0.7801, 0.9343, 0.4016, 0.9343, 0.3981, 0.9309, 0.9469, 0.741, 0.9388, 0.741, 0.9388, 0.3629, 0.9469, 0.3629, 0.8876, 0.3989, 0.8876, 0.784, 0.8767, 0.784, 0.8767, 0.3989, 0.9368, 0.7391, 0.9348, 0.7391, 0.9348, 0.3647, 0.9368, 0.3647, 0.8206, 0.8129, 0.8226, 0.8147, 0.8226, 0.919, 0.8206, 0.9209, 0.1209, 0.796, 0.1209, 0.7869, 0.2289, 0.7869, 0.2289, 0.796, 0.2289, 0.8019, 0.2289, 0.8109, 0.1209, 0.8109, 0.1209, 0.8019, 0.2289, 0.796, 0.2289, 0.8019, 0.1209, 0.8019, 0.1209, 0.796, 0.7987, 0.1389, 0.7987, 0.1436, 0.4128, 0.1436, 0.4128, 0.1389, 0.4128, 0.2641, 0.4128, 0.2594, 0.7987, 0.2594, 0.7987, 0.2641, 0.8034, 0.2594, 0.7987, 0.2594, 0.7987, 0.1436, 0.8034, 0.1436, 0.7987, 0.2594, 0.4128, 0.2594, 0.4128, 0.1436, 0.7987, 0.1436, 0.4081, 0.1436, 0.4128, 0.1436, 0.4128, 0.2594, 0.4081, 0.2594, 0.8112, 0.3907, 0.8112, 0.00488, 0.927, 0.00488, 0.927, 0.3907, 0.9735, 0.8531, 0.9735, 0.7488, 0.9755, 0.7488, 0.9755, 0.8531, 0.6163, 0.8202, 0.2417, 0.8202, 0.2363, 0.8149, 0.6216, 0.8149, 0.2359, 0.9629, 0.2412, 0.9682, 0.1263, 0.9682, 0.1316, 0.9629, 0.00488, 0.735, 0.383, 0.735, 0.3811, 0.737, 0.006742, 0.737, 0.9275, 0.8569, 0.9194, 0.8569, 0.9194, 0.7489, 0.9275, 0.7489, 0.8433, 0.8129, 0.8433, 0.9278, 0.8324, 0.9278, 0.8324, 0.8129, 0.9173, 0.8551, 0.9154, 0.8551, 0.9154, 0.7508, 0.9173, 0.7508, 0.7832, 0.8983, 0.3982, 0.8983, 0.4017, 0.8949, 0.7797, 0.8949, 0.9755, 0.8531, 0.9755, 0.7488, 0.9775, 0.7469, 0.9775, 0.8549, 0.00488, 0.7269, 0.383, 0.7269, 0.383, 0.735, 0.00488, 0.735, 0.991, 0.9691, 0.991, 0.861, 0.9945, 0.8576, 0.9945, 0.9726, 0.9657, 0.748, 0.9548, 0.748, 0.9548, 0.3629, 0.9657, 0.3629, 0.9775, 0.8549, 0.9775, 0.7469, 0.9856, 0.7469, 0.9856, 0.8549, 0.004881, 0.9429, 0.1199, 0.9429, 0.1199, 0.9538, 0.004881, 0.9538, 0.006742, 0.737, 0.3811, 0.737, 0.3811, 0.739, 0.006742, 0.739, 0.7311, 0.9723, 0.7346, 0.9689, 0.8426, 0.9689, 0.8461, 0.9723, 0.9894, 0.2313, 0.9894, 0.1269, 0.9947, 0.1216, 0.9947, 0.2366, 0.6169, 0.8062, 0.2425, 0.8062, 0.2372, 0.8009, 0.6222, 0.8009, 0.3908, 0.6709, 0.3927, 0.6689, 0.767, 0.6689, 0.7688, 0.6709, 0.3906, 0.8949, 0.3871, 0.8983, 0.009041, 0.8983, 0.005585, 0.8949, 0.3908, 0.679, 0.3908, 0.6709, 0.7688, 0.6709, 0.7688, 0.679, 0.3977, 0.7469, 0.7828, 0.7469, 0.7828, 0.7578, 0.3977, 0.7578, 0.3927, 0.6689, 0.3927, 0.6669, 0.767, 0.6669, 0.767, 0.6689, 0.9194, 0.8569, 0.9173, 0.8551, 0.9173, 0.7508, 0.9194, 0.7489, 0.8954, 0.623, 0.9045, 0.623, 0.9045, 0.623, 0.8954, 0.623, 0.8954, 0.5149, 0.8954, 0.623, 0.8954, 0.623, 0.8954, 0.5149, 0.9045, 0.5149, 0.8954, 0.5149, 0.8954, 0.5149, 0.9045, 0.5149, 0.9104, 0.5149, 0.9045, 0.5149, 0.9045, 0.5149, 0.9104, 0.5149, 0.9194, 0.5149, 0.9104, 0.5149, 0.9104, 0.5149, 0.9194, 0.5149, 0.9194, 0.623, 0.9194, 0.5149, 0.9194, 0.5149, 0.9194, 0.623, 0.9104, 0.623, 0.9194, 0.623, 0.9194, 0.623, 0.9104, 0.623, 0.9045, 0.623, 0.9104, 0.623, 0.9104, 0.623, 0.9045, 0.623, 0.9194, 0.3989, 0.9104, 0.3989, 0.9104, 0.3989, 0.9194, 0.3989, 0.9194, 0.507, 0.9194, 0.3989, 0.9194, 0.3989, 0.9194, 0.507, 0.9104, 0.507, 0.9194, 0.507, 0.9194, 0.507, 0.9104, 0.507, 0.9045, 0.507, 0.9104, 0.507, 0.9104, 0.507, 0.9045, 0.507, 0.8955, 0.507, 0.9045, 0.507, 0.9045, 0.507, 0.8955, 0.507, 0.8955, 0.3989, 0.8955, 0.507, 0.8955, 0.507, 0.8955, 0.3989, 0.9045, 0.3989, 0.8955, 0.3989, 0.8955, 0.3989, 0.9045, 0.3989, 0.9104, 0.3989, 0.9045, 0.3989, 0.9045, 0.3989, 0.9104, 0.3989, 0.1209, 0.7869, 0.1209, 0.796, 0.1209, 0.796, 0.1209, 0.7869, 0.2289, 0.7869, 0.1209, 0.7869, 0.1209, 0.7869, 0.2289, 0.7869, 0.2289, 0.796, 0.2289, 0.7869, 0.2289, 0.7869, 0.2289, 0.796, 0.2289, 0.8019, 0.2289, 0.796, 0.2289, 0.796, 0.2289, 0.8019, 0.2289, 0.8109, 0.2289, 0.8019, 0.2289, 0.8019, 0.2289, 0.8109, 0.1209, 0.8109, 0.2289, 0.8109, 0.2289, 0.8109, 0.1209, 0.8109, 0.1209, 0.8019, 0.1209, 0.8109, 0.1209, 0.8109, 0.1209, 0.8019, 0.1209, 0.796, 0.1209, 0.8019, 0.1209, 0.8019, 0.1209, 0.796])
me_industrial_shelving_02.update()
me_industrial_shelving_02.normals_split_custom_set([tuple(v) for v in zip(*[iter([0.0, 0.0, 1.0, 0.0, 0.0, 1.0, 0.0, 0.0, 1.0, 0.0, 0.0, 1.0, -1.0, 0.0, 0.0, -1.0, 0.0, 0.0, -1.0, 0.0, 0.0, -1.0, 0.0, 0.0, 0.0, 0.9076, -0.4199, 0.0, 0.9076, -0.4199, 0.0, 0.9076, -0.4199, 0.0, 0.9076, -0.4199, 0.0, -1.0, 0.0, 0.0, -1.0, 0.0, 0.0, -1.0, 0.0, 0.0, -1.0, 0.0, 0.0, 0.0, -1.0, 0.0, 0.0, -1.0, 0.0, 0.0, -1.0, 0.0, 0.0, -1.0, 1.0, 0.0, 0.0, 1.0, 0.0, 0.0, 1.0, 0.0, 0.0, 1.0, 0.0, 0.0, 0.0, 0.0, -1.0, 0.0, 0.0, -1.0, 0.0, 0.0, -1.0, 0.0, 0.0, -1.0, -0.4198, 0.9076, 0.0, -0.4198, 0.9076, 0.0, -0.4198, 0.9076, 0.0, -0.4198, 0.9076, 0.0, 0.0, 1.0, 0.0, 0.0, 1.0, 0.0, 0.0, 1.0, 0.0, 0.0, 1.0, 0.0, 1.0, 0.0, 0.0, 1.0, 0.0, 0.0, 1.0, 0.0, 0.0, 1.0, 0.0, 0.0, 0.0, 1.0, 0.0, 0.0, 1.0, 0.0, 0.0, 1.0, 0.0, 0.0, 1.0, 0.0, 0.0, 1.0, 0.0, 0.0, 1.0, 0.0, 0.0, 1.0, 0.0, 0.0, 1.0, 0.0, 0.0, 1.0, 0.0, 0.0, 1.0, 0.0, 0.0, 1.0, 0.0, 0.0, 1.0, 0.0, 0.4199, 0.9076, 0.0, 0.4199, 0.9076, 0.0, 0.4199, 0.9076, 0.0, 0.4199, 0.9076, 0.0, 0.02707, 0.9897, -0.1404, 0.02707, 0.9897, -0.1404, 0.02707, 0.9897, -0.1404, 0.02707, 0.9897, -0.1404, 0.0, 0.0, -1.0, 0.0, 0.0, -1.0, 0.0, 0.0, -1.0, 0.0, 0.0, -1.0, -1.0, 0.0, 0.0, -1.0, 0.0, 0.0, -1.0, 0.0, 0.0, -1.0, 0.0, 0.0, 0.0, 0.0, 1.0, 0.0, 0.0, 1.0, 0.0, 0.0, 1.0, 0.0, 0.0, 1.0, 0.9023, 0.0, -0.4312, 0.9023, 0.0, -0.4312, 0.9023, 0.0, -0.4312, 0.9023, 0.0, -0.4312, 0.5859, 0.0, -0.8104, 0.5859, 0.0, -0.8104, 0.5859, 0.0, -0.8104, 0.5859, 0.0, -0.8104, 0.0, 0.0, -1.0, 0.0, 0.0, -1.0, 0.0, 0.0, -1.0, 0.0, 0.0, -1.0, 1.0, 0.0, 0.0, 1.0, 0.0, 0.0, 1.0, 0.0, 0.0, 1.0, 0.0, 0.0, -1.0, 0.0, 0.0, -1.0, 0.0, 0.0, -1.0, 0.0, 0.0, -1.0, 0.0, 0.0, 0.0, 0.9076, 0.4199, 0.0, 0.9076, 0.4199, 0.0, 0.9076, 0.4199, 0.0, 0.9076, 0.4199, 0.0, 0.9076, 0.4199, 0.0, 0.9076, 0.4199, 0.0, 0.9076, 0.4199, 0.0, 0.9076, 0.4199, 0.05431, 0.9984, -0.01442, 0.05431, 0.9984, -0.01442, 0.05431, 0.9984, -0.01442, 0.05431, 0.9984, -0.01442, 0.0, 0.0, 1.0, 0.0, 0.0, 1.0, 0.0, 0.0, 1.0, 0.0, 0.0, 1.0, 0.0, -1.0, 0.0, 0.0, -1.0, 0.0, 0.0, -1.0, 0.0, 0.0, -1.0, 0.0, 0.4312, 0.0, -0.9023, 0.4312, 0.0, -0.9023, 0.4312, 0.0, -0.9023, 0.4312, 0.0, -0.9023, 0.8104, 0.0, -0.5859, 0.8104, 0.0, -0.5859, 0.8104, 0.0, -0.5859, 0.8104, 0.0, -0.5859, 0.0, 0.0, 1.0, 0.0, 0.0, 1.0, 0.0, 0.0, 1.0, 0.0, 0.0, 1.0, -0.4198, 0.9076, 0.0, -0.4198, 0.9076, 0.0, -0.4198, 0.9076, 0.0, -0.4198, 0.9076, 0.0, 1.0, 0.0, 0.0, 1.0, 0.0, 0.0, 1.0, 0.0, 0.0, 1.0, 0.0, 0.0, -1.0, 0.0, 0.0, -1.0, 0.0, 0.0, -1.0, 0.0, 0.0, -1.0, 0.0, 0.0, 0.1404, 0.9897, -0.02707, 0.1404, 0.9897, -0.02707, 0.1404, 0.9897, -0.02707, 0.1404, 0.9897, -0.02707, 0.01442, 0.9984, -0.05431, 0.01442, 0.9984, -0.05431, 0.01442, 0.9984, -0.05431, 0.01442, 0.9984, -0.05431, 0.0, -1.0, 0.0, 0.0, -1.0, 0.0, 0.0, -1.0, 0.0, 0.0, -1.0, 0.0, 0.0, -1.0, 0.0, 0.0, -1.0, 0.0, 0.0, -1.0, 0.0, 0.0, -1.0, 0.0, 0.0, 0.0, 1.0, 0.0, 0.0, 1.0, 0.0, 0.0, 1.0, 0.0, 0.0, 1.0, 1.0, 0.0, 0.0, 1.0, 0.0, 0.0, 1.0, 0.0, 0.0, 1.0, 0.0, 0.0, 0.0, 0.9076, -0.4199, 0.0, 0.9076, -0.4199, 0.0, 0.9076, -0.4199, 0.0, 0.9076, -0.4199, 0.0, -1.0, 0.0, 0.0, -1.0, 0.0, 0.0, -1.0, 0.0, 0.0, -1.0, 0.0, 0.0, 0.0, -1.0, 0.0, 0.0, -1.0, 0.0, 0.0, -1.0, 0.0, 0.0, -1.0, -1.0, 0.0, 0.0, -1.0, 0.0, 0.0, -1.0, 0.0, 0.0, -1.0, 0.0, 0.0, 0.0, 0.0, -1.0, 0.0, 0.0, -1.0, 0.0, 0.0, -1.0, 0.0, 0.0, -1.0, 0.4199, 0.9076, 0.0, 0.4199, 0.9076, 0.0, 0.4199, 0.9076, 0.0, 0.4199, 0.9076, 0.0, 0.0, 1.0, 0.0, 0.0, 1.0, 0.0, 0.0, 1.0, 0.0, 0.0, 1.0, 0.0, -1.0, 0.0, 0.0, -1.0, 0.0, 0.0, -1.0, 0.0, 0.0, -1.0, 0.0, 0.0, 0.0, 1.0, 0.0, 0.0, 1.0, 0.0, 0.0, 1.0, 0.0, 0.0, 1.0, 0.0, 0.0, 1.0, -2.119e-05, 0.0, 1.0, -2.119e-05, 0.0, 1.0, -2.119e-05, 0.0, 1.0, -2.119e-05, 0.0, 1.0, 0.0, 0.0, 1.0, 0.0, 0.0, 1.0, 0.0, 0.0, 1.0, 0.0, -0.4199, 0.9076, 0.0, -0.4199, 0.9076, 0.0, -0.4199, 0.9076, 0.0, -0.4199, 0.9076, 0.0, -0.02707, 0.9897, -0.1404, -0.02707, 0.9897, -0.1404, -0.02707, 0.9897, -0.1404, -0.02707, 0.9897, -0.1404, 0.0, 0.0, -1.0, 0.0, 0.0, -1.0, 0.0, 0.0, -1.0, 0.0, 0.0, -1.0, 1.0, 0.0, 0.0, 1.0, 0.0, 0.0, 1.0, 0.0, 0.0, 1.0, 0.0, 0.0, 0.0, 0.0, 1.0, 0.0, 0.0, 1.0, 0.0, 0.0, 1.0, 0.0, 0.0, 1.0, -0.9023, 0.0, -0.4312, -0.9023, 0.0, -0.4312, -0.9023, 0.0, -0.4312, -0.9023, 0.0, -0.4312, -0.5859, 0.0, -0.8104, -0.5859, 0.0, -0.8104, -0.5859, 0.0, -0.8104, -0.5859, 0.0, -0.8104, 0.0, 0.0, -1.0, 0.0, 0.0, -1.0, 0.0, 0.0, -1.0, 0.0, 0.0, -1.0, -1.0, 0.0, 0.0, -1.0, 0.0, 0.0, -1.0, 0.0, 0.0, -1.0, 0.0, 0.0, 1.0, 0.0, 0.0, 1.0, 0.0, 0.0, 1.0, 0.0, 0.0, 1.0, 0.0, 0.0, 0.0, 0.9076, 0.4199, 0.0, 0.9076, 0.4199, 0.0, 0.9076, 0.4199, 0.0, 0.9076, 0.4199, 0.0, 0.9076, 0.4199, 0.0, 0.9076, 0.4199, 0.0, 0.9076, 0.4199, 0.0, 0.9076, 0.4199, -0.05431, 0.9984, -0.01442, -0.05431, 0.9984, -0.01442, -0.05431, 0.9984, -0.01442, -0.05431, 0.9984, -0.01442, 0.0, 0.0, 1.0, 0.0, 0.0, 1.0, 0.0, 0.0, 1.0, 0.0, 0.0, 1.0, 0.0, -1.0, 0.0, 0.0, -1.0, 0.0, 0.0, -1.0, 0.0, 0.0, -1.0, 0.0, -0.4312, 0.0, -0.9023, -0.4312, 0.0, -0.9023, -0.4312, 0.0, -0.9023, -0.4312, 0.0, -0.9023, -0.8104, 0.0, -0.5859, -0.8104, 0.0, -0.5859, -0.8104, 0.0, -0.5859, -0.8104, 0.0, -0.5859, 0.0, 0.0, 1.0, 0.0, 0.0, 1.0, 0.0, 0.0, 1.0, 0.0, 0.0, 1.0, 0.4198, 0.9076, 0.0, 0.4198, 0.9076, 0.0, 0.4198, 0.9076, 0.0, 0.4198, 0.9076, 0.0, -1.0, 0.0, 0.0, -1.0, 0.0, 0.0, -1.0, 0.0, 0.0, -1.0, 0.0, 0.0, 1.0, 0.0, 0.0, 1.0, 0.0, 0.0, 1.0, 0.0, 0.0, 1.0, 0.0, 0.0, -0.1404, 0.9897, -0.02707, -0.1404, 0.9897, -0.02707, -0.1404, 0.9897, -0.02707, -0.1404, 0.9897, -0.02707, -0.01442, 0.9984, -0.05431, -0.01442, 0.9984, -0.05431, -0.01442, 0.9984, -0.05431, -0.01442, 0.9984, -0.05431, 0.0, -1.0, 0.0, 0.0, -1.0, 0.0, 0.0, -1.0, 0.0, 0.0, -1.0, 0.0, 0.0, -1.0, 0.0, 0.0, -1.0, 0.0, 0.0, -1.0, 0.0, 0.0, -1.0, 0.0, 0.0, 0.0, -1.0, 0.0, 0.0, -1.0, 0.0, 0.0, -1.0, 0.0, 0.0, -1.0, -1.0, 0.0, 0.0, -1.0, 0.0, 0.0, -1.0, 0.0, 0.0, -1.0, 0.0, 0.0, 0.0, 0.9076, 0.4199, 0.0, 0.9076, 0.4199, 0.0, 0.9076, 0.4199, 0.0, 0.9076, 0.4199, 0.0, -1.0, 0.0, 0.0, -1.0, 0.0, 0.0, -1.0, 0.0, 0.0, -1.0, 0.0, 0.0, 0.0, 1.0, 0.0, 0.0, 1.0, 0.0, 0.0, 1.0, 0.0, 0.0, 1.0, 1.0, 0.0, 0.0, 1.0, 0.0, 0.0, 1.0, 0.0, 0.0, 1.0, 0.0, 0.0, 0.0, 0.0, 1.0, 0.0, 0.0, 1.0, 0.0, 0.0, 1.0, 0.0, 0.0, 1.0, -0.4199, 0.9076, 0.0, -0.4199, 0.9076, 0.0, -0.4199, 0.9076, 0.0, -0.4199, 0.9076, 0.0, 0.0, 1.0, 0.0, 0.0, 1.0, 0.0, 0.0, 1.0, 0.0, 0.0, 1.0, 0.0, 1.0, 0.0, 0.0, 1.0, 0.0, 0.0, 1.0, 0.0, 0.0, 1.0, 0.0, 0.0, 0.0, 1.0, 0.0, 0.0, 1.0, 0.0, 0.0, 1.0, 0.0, 0.0, 1.0, 0.0, 0.0, 1.0, 2.119e-05, 0.0, 1.0, 2.119e-05, 0.0, 1.0, 2.119e-05, 0.0, 1.0, 2.119e-05, 0.0, 1.0, 0.0, 0.0, 1.0, 0.0, 0.0, 1.0, 0.0, 0.0, 1.0, 0.0, 0.4199, 0.9076, 0.0, 0.4199, 0.9076, 0.0, 0.4199, 0.9076, 0.0, 0.4199, 0.9076, 0.0, 0.02707, 0.9897, 0.1404, 0.02707, 0.9897, 0.1404, 0.02707, 0.9897, 0.1404, 0.02707, 0.9897, 0.1404, 0.0, 0.0, 1.0, 0.0, 0.0, 1.0, 0.0, 0.0, 1.0, 0.0, 0.0, 1.0, -1.0, 0.0, 0.0, -1.0, 0.0, 0.0, -1.0, 0.0, 0.0, -1.0, 0.0, 0.0, 0.0, 0.0, -1.0, 0.0, 0.0, -1.0, 0.0, 0.0, -1.0, 0.0, 0.0, -1.0, 0.9023, 0.0, 0.4312, 0.9023, 0.0, 0.4312, 0.9023, 0.0, 0.4312, 0.9023, 0.0, 0.4312, 0.5859, 0.0, 0.8104, 0.5859, 0.0, 0.8104, 0.5859, 0.0, 0.8104, 0.5859, 0.0, 0.8104, 0.0, 0.0, 1.0, 0.0, 0.0, 1.0, 0.0, 0.0, 1.0, 0.0, 0.0, 1.0, 1.0, 0.0, 0.0, 1.0, 0.0, 0.0, 1.0, 0.0, 0.0, 1.0, 0.0, 0.0, -1.0, 0.0, 0.0, -1.0, 0.0, 0.0, -1.0, 0.0, 0.0, -1.0, 0.0, 0.0, 0.0, 0.9076, -0.4199, 0.0, 0.9076, -0.4199, 0.0, 0.9076, -0.4199, 0.0, 0.9076, -0.4199, 0.0, 0.9076, -0.4199, 0.0, 0.9076, -0.4199, 0.0, 0.9076, -0.4199, 0.0, 0.9076, -0.4199, 0.05431, 0.9984, 0.01442, 0.05431, 0.9984, 0.01442, 0.05431, 0.9984, 0.01442, 0.05431, 0.9984, 0.01442, 0.0, 0.0, -1.0, 0.0, 0.0, -1.0, 0.0, 0.0, -1.0, 0.0, 0.0, -1.0, 0.0, -1.0, 0.0, 0.0, -1.0, 0.0, 0.0, -1.0, 0.0, 0.0, -1.0, 0.0, 0.4312, 0.0, 0.9023, 0.4312, 0.0, 0.9023, 0.4312, 0.0, 0.9023, 0.4312, 0.0, 0.9023, 0.8104, 0.0, 0.5859, 0.8104, 0.0, 0.5859, 0.8104, 0.0, 0.5859, 0.8104, 0.0, 0.5859, 0.0, 0.0, -1.0, 0.0, 0.0, -1.0, 0.0, 0.0, -1.0, 0.0, 0.0, -1.0, -0.4198, 0.9076, 0.0, -0.4198, 0.9076, 0.0, -0.4198, 0.9076, 0.0, -0.4198, 0.9076, 0.0, 1.0, 0.0, 0.0, 1.0, 0.0, 0.0, 1.0, 0.0, 0.0, 1.0, 0.0, 0.0, -1.0, 0.0, 0.0, -1.0, 0.0, 0.0, -1.0, 0.0, 0.0, -1.0, 0.0, 0.0, 0.1404, 0.9897, 0.02707, 0.1404, 0.9897, 0.02707, 0.1404, 0.9897, 0.02707, 0.1404, 0.9897, 0.02707, 0.01442, 0.9984, 0.05431, 0.01442, 0.9984, 0.05431, 0.01442, 0.9984, 0.05431, 0.01442, 0.9984, 0.05431, 0.0, -1.0, 0.0, 0.0, -1.0, 0.0, 0.0, -1.0, 0.0, 0.0, -1.0, 0.0, 0.0, -1.0, 0.0, 0.0, -1.0, 0.0, 0.0, -1.0, 0.0, 0.0, -1.0, 0.0, 0.0, 0.0, -1.0, 0.0, 0.0, -1.0, 0.0, 0.0, -1.0, 0.0, 0.0, -1.0, 1.0, 0.0, 0.0, 1.0, 0.0, 0.0, 1.0, 0.0, 0.0, 1.0, 0.0, 0.0, 0.0, 0.9076, 0.4199, 0.0, 0.9076, 0.4199, 0.0, 0.9076, 0.4199, 0.0, 0.9076, 0.4199, 0.0, -1.0, 0.0, 0.0, -1.0, 0.0, 0.0, -1.0, 0.0, 0.0, -1.0, 0.0, 0.0, 0.0, 1.0, 0.0, 0.0, 1.0, 0.0, 0.0, 1.0, 0.0, 0.0, 1.0, -1.0, 0.0, 0.0, -1.0, 0.0, 0.0, -1.0, 0.0, 0.0, -1.0, 0.0, 0.0, 0.0, 0.0, 1.0, 0.0, 0.0, 1.0, 0.0, 0.0, 1.0, 0.0, 0.0, 1.0, 0.4198, 0.9076, 0.0, 0.4198, 0.9076, 0.0, 0.4198, 0.9076, 0.0, 0.4198, 0.9076, 0.0, 0.0, 1.0, 0.0, 0.0, 1.0, 0.0, 0.0, 1.0, 0.0, 0.0, 1.0, 0.0, -1.0, 0.0, 0.0, -1.0, 0.0, 0.0, -1.0, 0.0, 0.0, -1.0, 0.0, 0.0, 0.0, 1.0, 0.0, 0.0, 1.0, 0.0, 0.0, 1.0, 0.0, 0.0, 1.0, 0.0, 0.0, 1.0, 0.0, 0.0, 1.0, 0.0, 0.0, 1.0, 0.0, 0.0, 1.0, 0.0, 0.0, 1.0, 0.0, 0.0, 1.0, 0.0, 0.0, 1.0, 0.0, 0.0, 1.0, 0.0, -0.4199, 0.9076, 0.0, -0.4199, 0.9076, 0.0, -0.4199, 0.9076, 0.0, -0.4199, 0.9076, 0.0, -0.02707, 0.9897, 0.1404, -0.02707, 0.9897, 0.1404, -0.02707, 0.9897, 0.1404, -0.02707, 0.9897, 0.1404, 0.0, 0.0, 1.0, 0.0, 0.0, 1.0, 0.0, 0.0, 1.0, 0.0, 0.0, 1.0, 1.0, 0.0, 0.0, 1.0, 0.0, 0.0, 1.0, 0.0, 0.0, 1.0, 0.0, 0.0, 0.0, 0.0, -1.0, 0.0, 0.0, -1.0, 0.0, 0.0, -1.0, 0.0, 0.0, -1.0, -0.9023, 0.0, 0.4312, -0.9023, 0.0, 0.4312, -0.9023, 0.0, 0.4312, -0.9023, 0.0, 0.4312, -0.5859, 0.0, 0.8104, -0.5859, 0.0, 0.8104, -0.5859, 0.0, 0.8104, -0.5859, 0.0, 0.8104, 0.0, 0.0, 1.0, 0.0, 0.0, 1.0, 0.0, 0.0, 1.0, 0.0, 0.0, 1.0, -1.0, 0.0, 0.0, -1.0, 0.0, 0.0, -1.0, 0.0, 0.0, -1.0, 0.0, 0.0, 1.0, 0.0, 0.0, 1.0, 0.0, 0.0, 1.0, 0.0, 0.0, 1.0, 0.0, 0.0, 0.0, 0.9076, -0.4199, 0.0, 0.9076, -0.4199, 0.0, 0.9076, -0.4199, 0.0, 0.9076, -0.4199, 0.0, 0.9076, -0.4199, 0.0, 0.9076, -0.4199, 0.0, 0.9076, -0.4199, 0.0, 0.9076, -0.4199, -0.05431, 0.9984, 0.01442, -0.05431, 0.9984, 0.01442, -0.05431, 0.9984, 0.01442, -0.05431, 0.9984, 0.01442, 0.0, 0.0, -1.0, 0.0, 0.0, -1.0, 0.0, 0.0, -1.0, 0.0, 0.0, -1.0, 0.0, -1.0, 0.0, 0.0, -1.0, 0.0, 0.0, -1.0, 0.0, 0.0, -1.0, 0.0, -0.4312, 0.0, 0.9023, -0.4312, 0.0, 0.9023, -0.4312, 0.0, 0.9023, -0.4312, 0.0, 0.9023, -0.8104, 0.0, 0.5859, -0.8104, 0.0, 0.5859, -0.8104, 0.0, 0.5859, -0.8104, 0.0, 0.5859, 0.0, 0.0, -1.0, 0.0, 0.0, -1.0, 0.0, 0.0, -1.0, 0.0, 0.0, -1.0, 0.4198, 0.9076, 0.0, 0.4198, 0.9076, 0.0, 0.4198, 0.9076, 0.0, 0.4198, 0.9076, 0.0, -1.0, 0.0, 0.0, -1.0, 0.0, 0.0, -1.0, 0.0, 0.0, -1.0, 0.0, 0.0, 1.0, 0.0, 0.0, 1.0, 0.0, 0.0, 1.0, 0.0, 0.0, 1.0, 0.0, 0.0, -0.1404, 0.9897, 0.02707, -0.1404, 0.9897, 0.02707, -0.1404, 0.9897, 0.02707, -0.1404, 0.9897, 0.02707, -0.01442, 0.9984, 0.05431, -0.01442, 0.9984, 0.05431, -0.01442, 0.9984, 0.05431, -0.01442, 0.9984, 0.05431, 0.0, -1.0, 0.0, 0.0, -1.0, 0.0, 0.0, -1.0, 0.0, 0.0, -1.0, 0.0, 0.0, -1.0, 0.0, 0.0, -1.0, 0.0, 0.0, -1.0, 0.0, 0.0, -1.0, 0.0, -1.0, 0.0, 0.0, -1.0, 0.0, 0.0, -1.0, 0.0, 0.0, -1.0, 0.0, 0.0, 1.0, 0.0, 0.0, 1.0, 0.0, 0.0, 1.0, 0.0, 0.0, 1.0, 0.0, 0.0, 0.0, -1.0, 0.0, 0.0, -1.0, 0.0, 0.0, -1.0, 0.0, 0.0, -1.0, 0.0, 0.0, 0.0, 1.0, 0.0, 0.0, 1.0, 0.0, 0.0, 1.0, 0.0, 0.0, 1.0, 0.0, 0.0, -1.0, 0.0, 0.0, -1.0, 0.0, 0.0, -1.0, 0.0, 0.0, -1.0, 1.0, 0.0, 0.0, 1.0, 0.0, 0.0, 1.0, 0.0, 0.0, 1.0, 0.0, 0.0, 0.0, 1.0, 0.0, 0.0, 1.0, 0.0, 0.0, 1.0, 0.0, 0.0, 1.0, 0.0, -1.0, 0.0, 0.0, -1.0, 0.0, 0.0, -1.0, 0.0, 0.0, -1.0, 0.0, 0.0, 0.0, -1.0, 0.0, 0.0, -1.0, 0.0, 0.0, -1.0, 0.0, 0.0, -1.0, 0.0, 1.0, 0.0, 0.0, 1.0, 0.0, 0.0, 1.0, 0.0, 0.0, 1.0, 0.0, 0.0, 0.0, 1.0, 0.0, 0.0, 1.0, 0.0, 0.0, 1.0, 0.0, 0.0, 1.0, 0.0, 0.0, 1.0, 0.0, 0.0, 1.0, 0.0, 0.0, 1.0, 0.0, 0.0, 1.0, 0.0, 0.0, -0.914, 0.4056, 0.0, -0.914, 0.4056, 0.0, -0.914, 0.4056, 0.0, -0.914, 0.4056, -1.0, 0.0, 0.0, -1.0, 0.0, 0.0, -1.0, 0.0, 0.0, -1.0, 0.0, 0.0, 1.0, 0.0, 0.0, 1.0, 0.0, 0.0, 1.0, 0.0, 0.0, 1.0, 0.0, 0.0, -1.0, 0.0, 0.0, -1.0, 0.0, 0.0, -1.0, 0.0, 0.0, -1.0, 0.0, 0.0, 0.0, -1.0, 6.723e-06, 0.0, -1.0, 6.723e-06, 0.0, -1.0, 6.723e-06, 0.0, -1.0, 6.723e-06, 0.4056, -0.914, 0.0, 0.4056, -0.914, 0.0, 0.4056, -0.914, 0.0, 0.4056, -0.914, 0.0, 0.0, 0.0, 1.0, 0.0, 0.0, 1.0, 0.0, 0.0, 1.0, 0.0, 0.0, 1.0, 0.0, -1.0, 0.0, 0.0, -1.0, 0.0, 0.0, -1.0, 0.0, 0.0, -1.0, 0.0, 0.0, 0.0, -1.0, 0.0, 0.0, -1.0, 0.0, 0.0, -1.0, 0.0, 0.0, -1.0, 1.0, 0.0, 0.0, 1.0, 0.0, 0.0, 1.0, 0.0, 0.0, 1.0, 0.0, 0.0, -1.0, 0.0, 0.0, -1.0, 0.0, 0.0, -1.0, 0.0, 0.0, -1.0, 0.0, 0.0, 0.0, 0.0, 1.0, 0.0, 0.0, 1.0, 0.0, 0.0, 1.0, 0.0, 0.0, 1.0, 0.0, -1.0, 0.0, 0.0, -1.0, 0.0, 0.0, -1.0, 0.0, 0.0, -1.0, 0.0, 0.0, 1.0, 0.0, 0.0, 1.0, 0.0, 0.0, 1.0, 0.0, 0.0, 1.0, 0.0, 0.0, 1.0, 0.0, 0.0, 1.0, 0.0, 0.0, 1.0, 0.0, 0.0, 1.0, 0.0, 0.0, -0.914, -0.4056, 0.0, -0.914, -0.4056, 0.0, -0.914, -0.4056, 0.0, -0.914, -0.4056, 0.0, -1.0, -4.097e-06, 0.0, -1.0, -4.097e-06, 0.0, -1.0, -4.097e-06, 0.0, -1.0, -4.097e-06, 0.0, 0.0, -1.0, 0.0, 0.0, -1.0, 0.0, 0.0, -1.0, 0.0, 0.0, -1.0, 0.0, 0.0, 1.0, 0.0, 0.0, 1.0, 0.0, 0.0, 1.0, 0.0, 0.0, 1.0, 0.0, 0.0, -1.0, 0.0, 0.0, -1.0, 0.0, 0.0, -1.0, 0.0, 0.0, -1.0, -0.4056, -0.914, 0.0, -0.4056, -0.914, 0.0, -0.4056, -0.914, 0.0, -0.4056, -0.914, 0.0, -1.0, 0.0, 0.0, -1.0, 0.0, 0.0, -1.0, 0.0, 0.0, -1.0, 0.0, 0.0, 1.0, 0.0, 0.0, 1.0, 0.0, 0.0, 1.0, 0.0, 0.0, 1.0, 0.0, 0.0, 0.0, -1.0, 0.0, 0.0, -1.0, 0.0, 0.0, -1.0, 0.0, 0.0, -1.0, 0.0, 0.0, 0.0, 1.0, 0.0, 0.0, 1.0, 0.0, 0.0, 1.0, 0.0, 0.0, 1.0, 0.0, 0.0, -1.0, 0.0, 0.0, -1.0, 0.0, 0.0, -1.0, 0.0, 0.0, -1.0, 1.0, 0.0, 0.0, 1.0, 0.0, 0.0, 1.0, 0.0, 0.0, 1.0, 0.0, 0.0, 0.0, 1.0, 0.0, 0.0, 1.0, 0.0, 0.0, 1.0, 0.0, 0.0, 1.0, 0.0, -1.0, 0.0, 0.0, -1.0, 0.0, 0.0, -1.0, 0.0, 0.0, -1.0, 0.0, 0.0, 0.0, -1.0, 0.0, 0.0, -1.0, 0.0, 0.0, -1.0, 0.0, 0.0, -1.0, 0.0, 1.0, 0.0, 0.0, 1.0, 0.0, 0.0, 1.0, 0.0, 0.0, 1.0, 0.0, 0.0, 0.0, 1.0, 0.0, 0.0, 1.0, 0.0, 0.0, 1.0, 0.0, 0.0, 1.0, 0.0, 0.0, 1.0, 0.0, 0.0, 1.0, 0.0, 0.0, 1.0, 0.0, 0.0, 1.0, 0.0, 0.0, -0.914, 0.4057, 0.0, -0.914, 0.4057, 0.0, -0.914, 0.4057, 0.0, -0.914, 0.4057, -1.0, 0.0, 0.0, -1.0, 0.0, 0.0, -1.0, 0.0, 0.0, -1.0, 0.0, 0.0, 1.0, 0.0, 0.0, 1.0, 0.0, 0.0, 1.0, 0.0, 0.0, 1.0, 0.0, 0.0, -1.0, 0.0, 0.0, -1.0, 0.0, 0.0, -1.0, 0.0, 0.0, -1.0, 0.0, 0.0, 0.0, -1.0, 3.362e-06, 0.0, -1.0, 3.362e-06, 0.0, -1.0, 3.362e-06, 0.0, -1.0, 3.362e-06, 0.4057, -0.914, 0.0, 0.4057, -0.914, 0.0, 0.4057, -0.914, 0.0, 0.4057, -0.914, 0.0, 0.0, 0.0, 1.0, 0.0, 0.0, 1.0, 0.0, 0.0, 1.0, 0.0, 0.0, 1.0, 0.0, -1.0, 0.0, 0.0, -1.0, 0.0, 0.0, -1.0, 0.0, 0.0, -1.0, 0.0, 0.0, 0.0, -1.0, 0.0, 0.0, -1.0, 0.0, 0.0, -1.0, 0.0, 0.0, -1.0, 1.0, 0.0, 0.0, 1.0, 0.0, 0.0, 1.0, 0.0, 0.0, 1.0, 0.0, 0.0, -1.0, 0.0, 0.0, -1.0, 0.0, 0.0, -1.0, 0.0, 0.0, -1.0, 0.0, 0.0, 0.0, 0.0, 1.0, 0.0, 0.0, 1.0, 0.0, 0.0, 1.0, 0.0, 0.0, 1.0, 0.0, -1.0, 0.0, 0.0, -1.0, 0.0, 0.0, -1.0, 0.0, 0.0, -1.0, 0.0, 0.0, 1.0, 0.0, 0.0, 1.0, 0.0, 0.0, 1.0, 0.0, 0.0, 1.0, 0.0, 0.0, 1.0, 0.0, 0.0, 1.0, 0.0, 0.0, 1.0, 0.0, 0.0, 1.0, 0.0, 0.0, -0.914, -0.4057, 0.0, -0.914, -0.4057, 0.0, -0.914, -0.4057, 0.0, -0.914, -0.4057, 0.0, -1.0, -2.206e-06, 0.0, -1.0, -2.206e-06, 0.0, -1.0, -2.206e-06, 0.0, -1.0, -2.206e-06, 0.0, 0.0, -1.0, 0.0, 0.0, -1.0, 0.0, 0.0, -1.0, 0.0, 0.0, -1.0, 0.0, 0.0, 1.0, 0.0, 0.0, 1.0, 0.0, 0.0, 1.0, 0.0, 0.0, 1.0, 0.0, 0.0, -1.0, 0.0, 0.0, -1.0, 0.0, 0.0, -1.0, 0.0, 0.0, -1.0, -0.4057, -0.914, 0.0, -0.4057, -0.914, 0.0, -0.4057, -0.914, 0.0, -0.4057, -0.914, 0.0, -1.0, 0.0, 0.0, -1.0, 0.0, 0.0, -1.0, 0.0, 0.0, -1.0, 0.0, 0.0, 1.0, 0.0, 0.0, 1.0, 0.0, 0.0, 1.0, 0.0, 0.0, 1.0, 0.0, 0.0, 0.0, -1.0, 0.0, 0.0, -1.0, 0.0, 0.0, -1.0, 0.0, 0.0, -1.0, 0.0, 0.0, 0.0, 1.0, 0.0, 0.0, 1.0, 0.0, 0.0, 1.0, 0.0, 0.0, 1.0, 0.0, 0.0, -1.0, 0.0, 0.0, -1.0, 0.0, 0.0, -1.0, 0.0, 0.0, -1.0, 1.0, 0.0, 0.0, 1.0, 0.0, 0.0, 1.0, 0.0, 0.0, 1.0, 0.0, 0.0, 0.0, 1.0, 0.0, 0.0, 1.0, 0.0, 0.0, 1.0, 0.0, 0.0, 1.0, 0.0, -1.0, 0.0, 0.0, -1.0, 0.0, 0.0, -1.0, 0.0, 0.0, -1.0, 0.0, 0.0, 0.0, -1.0, 0.0, 0.0, -1.0, 0.0, 0.0, -1.0, 0.0, 0.0, -1.0, 0.0, 1.0, 0.0, 0.0, 1.0, 0.0, 0.0, 1.0, 0.0, 0.0, 1.0, 0.0, 0.0, 0.0, 1.0, 2.744e-07, 0.0, 1.0, 2.744e-07, 0.0, 1.0, 2.744e-07, 0.0, 1.0, 2.744e-07, 0.0, 1.0, 0.0, 0.0, 1.0, 0.0, 0.0, 1.0, 0.0, 0.0, 1.0, 0.0, 0.0, -0.914, 0.4056, 0.0, -0.914, 0.4056, 0.0, -0.914, 0.4056, 0.0, -0.914, 0.4056, -1.0, 0.0, 0.0, -1.0, 0.0, 0.0, -1.0, 0.0, 0.0, -1.0, 0.0, 0.0, 1.0, 0.0, 0.0, 1.0, 0.0, 0.0, 1.0, 0.0, 0.0, 1.0, 0.0, 0.0, -1.0, 0.0, 0.0, -1.0, 0.0, 0.0, -1.0, 0.0, 0.0, -1.0, 0.0, 0.0, 0.0, -1.0, -4.202e-07, 0.0, -1.0, -4.202e-07, 0.0, -1.0, -4.202e-07, 0.0, -1.0, -4.202e-07, 0.4056, -0.914, 0.0, 0.4056, -0.914, 0.0, 0.4056, -0.914, 0.0, 0.4056, -0.914, 0.0, 0.0, 0.0, 1.0, 0.0, 0.0, 1.0, 0.0, 0.0, 1.0, 0.0, 0.0, 1.0, 0.0, -1.0, 0.0, 0.0, -1.0, 0.0, 0.0, -1.0, 0.0, 0.0, -1.0, 0.0, 0.0, 0.0, -1.0, 0.0, 0.0, -1.0, 0.0, 0.0, -1.0, 0.0, 0.0, -1.0, 1.0, 0.0, 0.0, 1.0, 0.0, 0.0, 1.0, 0.0, 0.0, 1.0, 0.0, 0.0, -1.0, 0.0, 0.0, -1.0, 0.0, 0.0, -1.0, 0.0, 0.0, -1.0, 0.0, 0.0, 0.0, 0.0, 1.0, 0.0, 0.0, 1.0, 0.0, 0.0, 1.0, 0.0, 0.0, 1.0, 0.0, -1.0, 0.0, 0.0, -1.0, 0.0, 0.0, -1.0, 0.0, 0.0, -1.0, 0.0, 0.0, 1.0, 0.0, 0.0, 1.0, 0.0, 0.0, 1.0, 0.0, 0.0, 1.0, 0.0, 0.0, 1.0, -2.744e-07, 0.0, 1.0, -2.744e-07, 0.0, 1.0, -2.744e-07, 0.0, 1.0, -2.744e-07, 0.0, -0.914, -0.4056, 0.0, -0.914, -0.4056, 0.0, -0.914, -0.4056, 0.0, -0.914, -0.4056, 0.0, -1.0, 3.578e-07, 0.0, -1.0, 3.578e-07, 0.0, -1.0, 3.578e-07, 0.0, -1.0, 3.578e-07, 0.0, 0.0, -1.0, 0.0, 0.0, -1.0, 0.0, 0.0, -1.0, 0.0, 0.0, -1.0, 0.0, 0.0, 1.0, 0.0, 0.0, 1.0, 0.0, 0.0, 1.0, 0.0, 0.0, 1.0, 0.0, 0.0, -1.0, 0.0, 0.0, -1.0, 0.0, 0.0, -1.0, 0.0, 0.0, -1.0, -0.4056, -0.914, 0.0, -0.4056, -0.914, 0.0, -0.4056, -0.914, 0.0, -0.4056, -0.914, 0.0, 0.0, 0.0, 1.0, 0.0, 0.0, 1.0, 0.0, 0.0, 1.0, 0.0, 0.0, 1.0, 0.0, 0.0, 0.0, 0.0, 0.0, 0.0, 0.0, 0.0, 0.0, 0.0, 0.0, 0.0, 0.0, 0.0, 1.0, 0.0, 0.0, 1.0, 0.0, 0.0, 1.0, 0.0, 0.0, 1.0, 0.0, 0.0, 1.0, 0.0, 0.0, 1.0, 0.0, 0.0, 1.0, 0.0, 0.0, 1.0, 0.0, 0.0, 1.0, 0.0, 0.0, 1.0, 0.0, 0.0, 1.0, 0.0, 0.0, 1.0, 0.0, 0.0, 0.0, 0.0, 0.0, 0.0, 0.0, 0.0, 0.0, 0.0, 0.0, 0.0, 0.0, 0.0, 1.0, 0.0, 0.0, 1.0, 0.0, 0.0, 1.0, 0.0, 0.0, 1.0, 0.0, 0.0, 1.0, 0.0, 0.0, 1.0, 0.0, 0.0, 1.0, 0.0, 0.0, 1.0, 0.0, 0.0, 1.0, 0.0, 0.0, 1.0, 0.0, 0.0, 1.0, 0.0, 0.0, 1.0, 0.0, 0.0, 0.0, 0.0, 0.0, 0.0, 0.0, 0.0, 0.0, 0.0, 0.0, 0.0, 0.0, 0.0, 1.0, 0.0, 0.0, 1.0, 0.0, 0.0, 1.0, 0.0, 0.0, 1.0, 0.0, 0.0, 1.0, 0.0, 0.0, 1.0, 0.0, 0.0, 1.0, 0.0, 0.0, 1.0, 0.0, 0.0, 1.0, 0.0, 0.0, 1.0, 0.0, 0.0, 1.0, 0.0, 0.0, 1.0, 0.0, 0.0, 0.0, 0.0, 0.0, 0.0, 0.0, 0.0, 0.0, 0.0, 0.0, 0.0, 0.0, 0.0, 1.0, 0.0, 0.0, 1.0, 0.0, 0.0, 1.0, 0.0, 0.0, 1.0, 0.0, 0.0, 1.0, 0.0, 0.0, 1.0, 0.0, 0.0, 1.0, 0.0, 0.0, 1.0, 0.0, 0.0, 1.0, 0.0, 0.0, 1.0, 0.0, 0.0, 1.0, 0.0, 0.0, 1.0, 0.0, 0.0, 0.0, 0.0, 0.0, 0.0, 0.0, 0.0, 0.0, 0.0, 0.0, 0.0, 0.0, 0.0, 1.0, 0.0, 0.0, 1.0, 0.0, 0.0, 1.0, 0.0, 0.0, 1.0, 0.0, 0.0, 1.0, 0.0, 0.0, 1.0, 0.0, 0.0, 1.0, 0.0, 0.0, 1.0, 0.0, 0.0, 1.0, 0.0, 0.0, 1.0, 0.0, 0.0, 1.0, 0.0, 0.0, 1.0, 0.0, 0.0, 0.0, 0.0, 0.0, 0.0, 0.0, 0.0, 0.0, 0.0, 0.0, 0.0, 0.0, 0.0, 1.0, 0.0, 0.0, 1.0, 0.0, 0.0, 1.0, 0.0, 0.0, 1.0, 0.0, 0.0, 1.0, 0.0, 0.0, 1.0, 0.0, 0.0, 1.0, 0.0, 0.0, 1.0])] * 3)])

# ---- objects
ob_industrial_shelving_02 = bpy.data.objects.new('industrial_shelving_02', me_industrial_shelving_02)

# ---- transforms, parenting, visibility, modifiers, constraints
ob_industrial_shelving_02.location = (0.0, 0.0, 0.0)
ob_industrial_shelving_02.rotation_euler = (1.571, -0.0, 0.0)
ob_industrial_shelving_02.scale = (0.5, 1.01, 1.64)

# ---- collection membership
col_collection.objects.link(ob_industrial_shelving_02)

# ---- scene / render settings (as saved in the file)
scene.frame_start = 1; scene.frame_end = 250; scene.frame_set(1)
scene.render.engine = 'BLENDER_EEVEE_NEXT'
scene.cycles.sampling_pattern = 'TABULATED_SOBOL'
scene.view_settings.view_transform = 'Filmic'
bpy.context.view_layer.update()

# ---- added for rendering (the .blend has no active camera and no usable light): camera, sun
cam_auto = bpy.data.cameras.new('AutoCamera')
cam_auto.lens = 50.0
cam_auto.sensor_width = 36.0
cam_auto.clip_end = 1000.0
ob_auto_camera = bpy.data.objects.new('AutoCamera', cam_auto)
scene.collection.objects.link(ob_auto_camera)
ob_auto_camera.location = (2.15659, -2.58791, 2.64943)
ob_auto_camera.rotation_euler = (1.09748, -7.21219e-08, 0.694738)
scene.camera = ob_auto_camera
light_auto_sun = bpy.data.lights.new('AutoSun', 'SUN')
light_auto_sun.energy = 3.0
light_auto_sun.angle = 0.0523599
ob_auto_sun = bpy.data.objects.new('AutoSun', light_auto_sun)
scene.collection.objects.link(ob_auto_sun)
ob_auto_sun.rotation_euler = (0.872665, 0.174533, 0.523599)
bpy.context.view_layer.update()
